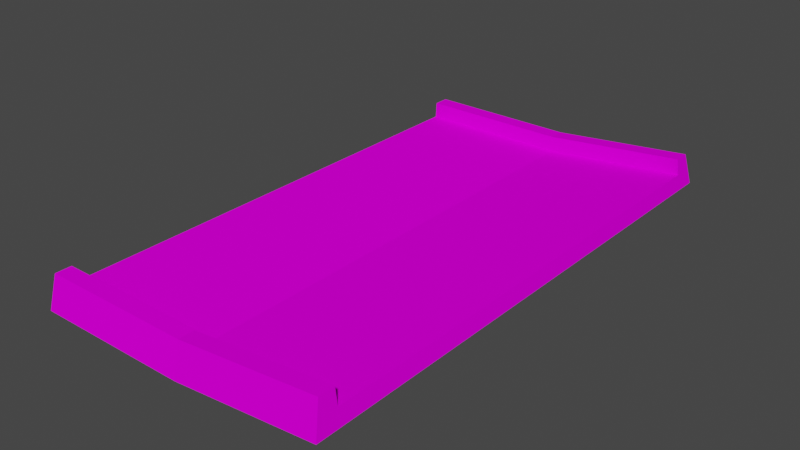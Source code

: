 # Source: jumpend_smol_A.blend  (saved by Blender 3.3.6; exported with 4.5.12 LTS)
import bpy
from mathutils import Matrix  # noqa: F401  (used for matrix-valued properties, if any)

bpy.ops.wm.read_factory_settings(use_empty=True)
scene = bpy.context.scene
scene.name = 'Scene'

# ---- collections
col_collection = bpy.data.collections.new('Collection'); scene.collection.children.link(col_collection)

# ---- images (referenced by path relative to the original .blend; pixels are not part of the script)
import os
ASSET_DIR = os.environ.get("B2B_ASSET_DIR", "")  # directory of the original .blend (textures are referenced by path, not embedded)
HERE = os.path.dirname(os.path.abspath(__file__))  # packed textures are extracted next to this script under _unpacked/

def load_image(name, relpath, width, height, colorspace="sRGB"):
    """Load a texture the original file referenced (path relative to the .blend, or extracted next to this script)."""
    p = next((c for c in (os.path.join(HERE, relpath), os.path.join(ASSET_DIR, relpath)) if relpath and os.path.exists(c)), "")
    if p:
        img = bpy.data.images.load(p, check_existing=True)
        img.name = name
    else:  # same state as the original file: an image datablock whose file is absent (Cycles renders it pink)
        img = bpy.data.images.new(name, width, height)
        img.source = "FILE"
        img.filepath = "//" + (relpath or name)
    img.colorspace_settings.name = colorspace
    return img
img_trackset00_trk_sidewall_sand_png_003 = load_image('trackset00_trk_sidewall_sand.png.003', 'trackset00_trk_sidewall_sand.png', 1024, 1024, 'sRGB')
img_trackset00_trk_c1_straight_png = load_image('trackset00_trk_c1_straight.png', 'trackset00_trk_c1_straight.png', 1024, 1024, 'sRGB')
img_trackset00_trk_c2_hill_png_003 = load_image('trackset00_trk_c2_hill.png.003', 'trackset00_trk_c2_hill.png', 1024, 1024, 'sRGB')
img_trackset00_trk_c2_inout_png_003 = load_image('trackset00_trk_c2_inout.png.003', 'trackset00_trk_c2_inout.png', 1024, 1024, 'sRGB')
img_trackset00_trk_startline_png_003 = load_image('trackset00_trk_startline.png.003', 'trackset00_trk_startline.png', 1024, 1024, 'sRGB')

# ---- materials (node trees are filled in below, after node groups)
mat_trackset00_trk_sidewall_sand = bpy.data.materials.new('trackset00_trk_sidewall_sand')
mat_trackset00_trk_sidewall_sand.alpha_threshold = 0.0
mat_trackset00_trk_sidewall_sand.use_transparent_shadow = False
mat_trackset00_trk_sidewall_sand.diffuse_color = (1.0, 1.0, 1.0, 1.0)
mat_trackset00_trk_sidewall_sand.roughness = 0.5
mat_trackset00_trk_c1_straight = bpy.data.materials.new('trackset00_trk_c1_straight')
mat_trackset00_trk_c1_straight.alpha_threshold = 0.0
mat_trackset00_trk_c1_straight.use_transparent_shadow = False
mat_trackset00_trk_c1_straight.diffuse_color = (1.0, 1.0, 1.0, 1.0)
mat_trackset00_trk_c1_straight.roughness = 0.5
mat_trackset00_trk_c2_hill = bpy.data.materials.new('trackset00_trk_c2_hill')
mat_trackset00_trk_c2_hill.alpha_threshold = 0.0
mat_trackset00_trk_c2_hill.use_transparent_shadow = False
mat_trackset00_trk_c2_hill.diffuse_color = (1.0, 1.0, 1.0, 1.0)
mat_trackset00_trk_c2_hill.roughness = 0.5
mat_trackset00_trk_c2_inout = bpy.data.materials.new('trackset00_trk_c2_inout')
mat_trackset00_trk_c2_inout.alpha_threshold = 0.0
mat_trackset00_trk_c2_inout.use_transparent_shadow = False
mat_trackset00_trk_c2_inout.diffuse_color = (1.0, 1.0, 1.0, 1.0)
mat_trackset00_trk_c2_inout.roughness = 0.5
mat_trackset00_trk_startline = bpy.data.materials.new('trackset00_trk_startline')
mat_trackset00_trk_startline.alpha_threshold = 0.0
mat_trackset00_trk_startline.use_transparent_shadow = False
mat_trackset00_trk_startline.diffuse_color = (1.0, 1.0, 1.0, 1.0)
mat_trackset00_trk_startline.roughness = 0.5

# ---- material node trees
mat_trackset00_trk_sidewall_sand.use_nodes = True; mat_trackset00_trk_sidewall_sand.node_tree.nodes.clear()
_N = mat_trackset00_trk_sidewall_sand.node_tree.nodes; _L = mat_trackset00_trk_sidewall_sand.node_tree.links
n0 = _N.new('ShaderNodeBsdfDiffuse'); n0.name = 'Diffuse BSDF'; n0.location = (0, 0)
n1 = _N.new('ShaderNodeTexImage'); n1.name = 'Image Texture'; n1.location = (0, 0)
n1.image = img_trackset00_trk_sidewall_sand_png_003
n2 = _N.new('ShaderNodeOutputMaterial'); n2.name = 'Material Output'; n2.location = (0, 0)
_L.new(n0.outputs[0], n2.inputs[0])
_L.new(n1.outputs[0], n0.inputs[0])
n2.is_active_output = True
mat_trackset00_trk_c1_straight.use_nodes = True; mat_trackset00_trk_c1_straight.node_tree.nodes.clear()
_N = mat_trackset00_trk_c1_straight.node_tree.nodes; _L = mat_trackset00_trk_c1_straight.node_tree.links
n0 = _N.new('ShaderNodeBsdfDiffuse'); n0.name = 'Diffuse BSDF'; n0.location = (0, 0)
n1 = _N.new('ShaderNodeTexImage'); n1.name = 'Image Texture'; n1.location = (0, 0)
n1.image = img_trackset00_trk_c1_straight_png
n2 = _N.new('ShaderNodeOutputMaterial'); n2.name = 'Material Output'; n2.location = (0, 0)
_L.new(n0.outputs[0], n2.inputs[0])
_L.new(n1.outputs[0], n0.inputs[0])
n2.is_active_output = True
mat_trackset00_trk_c2_hill.use_nodes = True; mat_trackset00_trk_c2_hill.node_tree.nodes.clear()
_N = mat_trackset00_trk_c2_hill.node_tree.nodes; _L = mat_trackset00_trk_c2_hill.node_tree.links
n0 = _N.new('ShaderNodeBsdfDiffuse'); n0.name = 'Diffuse BSDF'; n0.location = (0, 0)
n1 = _N.new('ShaderNodeTexImage'); n1.name = 'Image Texture'; n1.location = (0, 0)
n1.image = img_trackset00_trk_c2_hill_png_003
n2 = _N.new('ShaderNodeOutputMaterial'); n2.name = 'Material Output'; n2.location = (0, 0)
_L.new(n0.outputs[0], n2.inputs[0])
_L.new(n1.outputs[0], n0.inputs[0])
n2.is_active_output = True
mat_trackset00_trk_c2_inout.use_nodes = True; mat_trackset00_trk_c2_inout.node_tree.nodes.clear()
_N = mat_trackset00_trk_c2_inout.node_tree.nodes; _L = mat_trackset00_trk_c2_inout.node_tree.links
n0 = _N.new('ShaderNodeBsdfDiffuse'); n0.name = 'Diffuse BSDF'; n0.location = (0, 0)
n1 = _N.new('ShaderNodeTexImage'); n1.name = 'Image Texture'; n1.location = (0, 0)
n1.image = img_trackset00_trk_c2_inout_png_003
n2 = _N.new('ShaderNodeOutputMaterial'); n2.name = 'Material Output'; n2.location = (0, 0)
_L.new(n0.outputs[0], n2.inputs[0])
_L.new(n1.outputs[0], n0.inputs[0])
n2.is_active_output = True
mat_trackset00_trk_startline.use_nodes = True; mat_trackset00_trk_startline.node_tree.nodes.clear()
_N = mat_trackset00_trk_startline.node_tree.nodes; _L = mat_trackset00_trk_startline.node_tree.links
n0 = _N.new('ShaderNodeBsdfDiffuse'); n0.name = 'Diffuse BSDF'; n0.location = (0, 0)
n1 = _N.new('ShaderNodeTexImage'); n1.name = 'Image Texture'; n1.location = (0, 0)
n1.image = img_trackset00_trk_startline_png_003
n2 = _N.new('ShaderNodeOutputMaterial'); n2.name = 'Material Output'; n2.location = (0, 0)
_L.new(n0.outputs[0], n2.inputs[0])
_L.new(n1.outputs[0], n0.inputs[0])
n2.is_active_output = True

# ---- world
world_world = bpy.data.worlds.new('World'); scene.world = world_world
world_world.use_nodes = True; world_world.node_tree.nodes.clear()
_N = world_world.node_tree.nodes; _L = world_world.node_tree.links
n0 = _N.new('ShaderNodeOutputWorld'); n0.name = 'World Output'; n0.location = (300, 300)
n1 = _N.new('ShaderNodeBackground'); n1.name = 'Background'; n1.location = (10, 300)
n1.inputs[0].default_value = (0.05088, 0.05088, 0.05088, 1.0)
_L.new(n1.outputs[0], n0.inputs[0])
n0.is_active_output = True
world_world.color = (0.05088, 0.05088, 0.05088)
world_world.use_sun_shadow = False
world_world.sun_shadow_jitter_overblur = 0.0

# ---- meshes
me_track15_pmd0_mesh_002 = bpy.data.meshes.new('TRACK15.PMD0.mesh.002')
me_track15_pmd0_mesh_002.from_pydata([(-9.18, 16.0, 1.997), (-9.282, 16.5, 7.629e-06), (-9.18, 15.0, 1.997), (-9.231, 15.0, 0.9987), (-9.282, -16.5, 4.768e-07), (-9.18, -16.0, 1.997), (-9.18, -15.0, 1.997), (-9.231, -15.0, 0.9987), (9.034, -16.0, 2.879), (9.31, -16.5, 0.8978), (0.2922, -15.0, 0.9913), (0.2454, -15.0, 1.99), (9.172, -15.0, 1.888), (9.034, -15.0, 2.879), (0.2453, -16.0, 1.99), (0.3379, -16.5, 4.768e-07), (9.31, 16.5, 0.8978), (9.034, 16.0, 2.879), (0.2454, 15.0, 1.99), (0.2922, 15.0, 0.9913), (9.034, 15.0, 2.879), (9.172, 15.0, 1.888), (0.2454, 16.0, 1.99), (0.3379, 16.5, 0.0), (-9.18, 16.0, 1.997), (-9.282, 16.5, 7.629e-06), (-9.231, 15.0, 0.9987), (-9.18, 15.0, 1.997), (-9.282, -16.5, 7.629e-06), (-9.18, -16.0, 1.997), (-9.18, -15.0, 1.997), (-9.231, -15.0, 0.9987), (9.034, -16.0, 2.879), (9.31, -16.5, 0.8978), (9.172, -15.0, 1.888), (9.034, -15.0, 2.879), (9.31, 16.5, 0.8978), (9.034, 16.0, 2.879), (9.034, 15.0, 2.879), (9.172, 15.0, 1.888)], [], [(7, 6, 11, 10), (10, 11, 13, 12), (6, 5, 14, 11), (11, 14, 8, 13), (5, 4, 15, 14), (14, 15, 9, 8), (2, 3, 19, 18), (18, 19, 21, 20), (0, 2, 18, 22), (22, 18, 20, 17), (1, 0, 22, 23), (23, 22, 17, 16), (9, 15, 23, 16), (15, 4, 1, 23), (19, 10, 12, 21), (3, 7, 10, 19), (31, 28, 29, 30), (25, 26, 27, 24), (25, 28, 31, 26), (39, 36, 37, 38), (33, 34, 35, 32), (33, 36, 39, 34)])
me_track15_pmd0_mesh_002.polygons.foreach_set('material_index', [0, 0, 0, 0, 0, 0, 0, 0, 0, 0, 0, 0, 1, 1, 2, 3, 4, 4, 4, 4, 4, 4])
_uv = me_track15_pmd0_mesh_002.uv_layers.new(name='UVMap')
_uv.uv.foreach_set('vector', [0.0, 0.0, 0.25, 0.0, 0.25, 0.5, 0.0, 0.5, 0.0, 0.5, 0.25, 0.5, 0.25, 1.0, 0.0, 1.0, 0.25, 0.0, 0.5, 0.0, 0.5, 0.5, 0.25, 0.5, 0.25, 0.5, 0.5, 0.5, 0.5, 1.0, 0.25, 1.0, 0.5, 0.0, 0.75, 0.0, 0.75, 0.5, 0.5, 0.5, 0.5, 0.5, 0.75, 0.5, 0.75, 1.0, 0.5, 1.0, 0.25, 0.0, 0.0, 0.0, 0.0, 0.5, 0.25, 0.5, 0.25, 0.5, 0.0, 0.5, 0.0, 1.0, 0.25, 1.0, 0.5, 0.0, 0.25, 0.0, 0.25, 0.5, 0.5, 0.5, 0.5, 0.5, 0.25, 0.5, 0.25, 1.0, 0.5, 1.0, 0.75, 0.0, 0.5, 0.0, 0.5, 0.5, 0.75, 0.5, 0.75, 0.5, 0.5, 0.5, 0.5, 1.0, 0.75, 1.0, 0.7374, -0.01782, 0.7374, 0.004225, 0.2671, 0.004225, 0.2671, -0.01782, 0.7374, -0.01782, 0.7374, 0.004225, 0.2671, 0.004225, 0.2671, -0.01782, 1.0, 1.0, 0.0, 1.0, 0.0, 0.0, 1.0, 0.0, 1.0, 1.0, 0.0, 1.0, 0.0, 0.6667, 1.0, 0.6667, 0.4516, 0.3227, 0.4943, 0.2704, 0.4858, 0.3731, 0.4602, 0.3726, 0.4943, 0.2704, 0.4516, 0.3227, 0.4602, 0.3726, 0.4858, 0.3731, 0.4697, 0.2715, 0.02285, 0.2716, 0.04274, 0.3351, 0.4507, 0.3349, 0.4516, 0.3227, 0.4943, 0.2704, 0.4858, 0.3731, 0.4602, 0.3726, 0.4943, 0.2704, 0.4516, 0.3227, 0.4602, 0.3726, 0.4858, 0.3731, 0.4697, 0.2715, 0.02285, 0.2716, 0.04274, 0.3351, 0.4507, 0.3349])
me_track15_pmd0_mesh_002.materials.append(mat_trackset00_trk_sidewall_sand)
me_track15_pmd0_mesh_002.materials.append(mat_trackset00_trk_c1_straight)
me_track15_pmd0_mesh_002.materials.append(mat_trackset00_trk_c2_hill)
me_track15_pmd0_mesh_002.materials.append(mat_trackset00_trk_c2_inout)
me_track15_pmd0_mesh_002.materials.append(mat_trackset00_trk_startline)
me_track15_pmd0_mesh_002.use_remesh_preserve_volume = False
me_track15_pmd0_mesh_002.use_remesh_preserve_attributes = False
me_track15_pmd0_mesh_002.use_mirror_vertex_groups = False
me_track15_pmd0_mesh_002.update()

# ---- objects
ob_main = bpy.data.objects.new('main', me_track15_pmd0_mesh_002)
ob_w = bpy.data.objects.new('w', None)
ob_w2 = bpy.data.objects.new('w2', None)
ob_empty_002 = bpy.data.objects.new('Empty.002', None)
ob_empty_003 = bpy.data.objects.new('Empty.003', None)
ob_empty_004 = bpy.data.objects.new('Empty.004', None)
ob_empty_005 = bpy.data.objects.new('Empty.005', None)
ob_empty_006 = bpy.data.objects.new('Empty.006', None)
ob_empty_007 = bpy.data.objects.new('Empty.007', None)

# ---- transforms, parenting, visibility, modifiers, constraints
ob_main.location = (0.0, 0.0, 0.0)
ob_main.lineart.crease_threshold = 0.0
ob_w.location = (-9.282, 3.242e-05, 7.629e-06)
ob_w2.location = (9.31, -2.289e-05, 0.8978)
ob_empty_002.parent = ob_empty_006
ob_empty_002.location = (-8.631, 15.0, 0.9987)
ob_empty_003.parent = ob_empty_006
ob_empty_003.location = (8.506, 15.0, 1.888)
ob_empty_004.parent = ob_empty_007
ob_empty_004.location = (-8.773, -15.0, 0.9987)
ob_empty_005.parent = ob_empty_007
ob_empty_005.location = (8.407, -15.0, 1.888)
ob_empty_006.parent = ob_w
ob_empty_006.matrix_parent_inverse = Matrix(((1.0, -0.0, 0.0, 9.282), (-0.0, 1.0, -0.0, -3.242e-05), (0.0, 0.0, 1.0, -7.629e-06), (-0.0, 0.0, -0.0, 1.0)))
ob_empty_006.location = (0.0, 0.0, 0.0)
ob_empty_007.parent = ob_w
ob_empty_007.matrix_parent_inverse = Matrix(((1.0, -0.0, 0.0, 9.282), (-0.0, 1.0, -0.0, -3.242e-05), (0.0, 0.0, 1.0, -7.629e-06), (-0.0, 0.0, -0.0, 1.0)))
ob_empty_007.location = (0.0, 0.0, 0.0)

# ---- collection membership
col_collection.objects.link(ob_main)
col_collection.objects.link(ob_w)
col_collection.objects.link(ob_w2)
col_collection.objects.link(ob_empty_002)
col_collection.objects.link(ob_empty_003)
col_collection.objects.link(ob_empty_004)
col_collection.objects.link(ob_empty_005)
col_collection.objects.link(ob_empty_006)
col_collection.objects.link(ob_empty_007)

# ---- scene / render settings (as saved in the file)
scene.frame_start = 1; scene.frame_end = 250; scene.frame_set(1)
scene.render.engine = 'BLENDER_EEVEE_NEXT'
scene.cycles.sampling_pattern = 'TABULATED_SOBOL'
scene.cycles.use_light_tree = False
scene.view_settings.view_transform = 'Filmic'
bpy.context.view_layer.update()

# ---- added for rendering (the .blend has no active camera and no usable light): camera, sun
cam_auto = bpy.data.cameras.new('AutoCamera')
cam_auto.lens = 50.0
cam_auto.sensor_width = 36.0
cam_auto.clip_end = 1000.0
ob_auto_camera = bpy.data.objects.new('AutoCamera', cam_auto)
scene.collection.objects.link(ob_auto_camera)
ob_auto_camera.location = (35.1598, -42.175, 29.5559)
ob_auto_camera.rotation_euler = (1.09748, -7.21219e-08, 0.694738)
scene.camera = ob_auto_camera
light_auto_sun = bpy.data.lights.new('AutoSun', 'SUN')
light_auto_sun.energy = 3.0
light_auto_sun.angle = 0.0523599
ob_auto_sun = bpy.data.objects.new('AutoSun', light_auto_sun)
scene.collection.objects.link(ob_auto_sun)
ob_auto_sun.rotation_euler = (0.872665, 0.174533, 0.523599)
bpy.context.view_layer.update()
